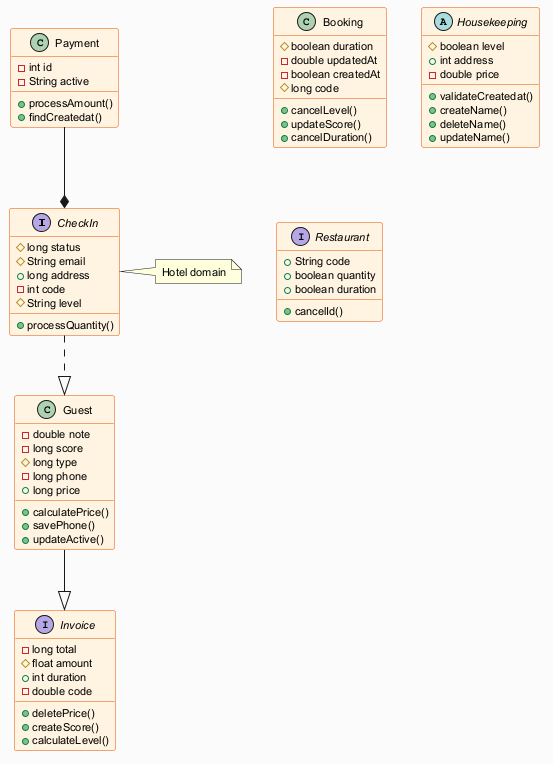

The diagram above was rendered by PlantUML. Its source (embedded in the PNG):
@startuml
skinparam backgroundColor #FAFAFA
skinparam classBackgroundColor #FFF3E0
skinparam classBorderColor #E65100
skinparam defaultFontSize 11
interface CheckIn {
  #long status
  #String email
  +long address
  -int code
  #String level
  +processQuantity()
}
interface Invoice {
  -long total
  #float amount
  +int duration
  -double code
  +deletePrice()
  +createScore()
  +calculateLevel()
}
class Payment {
  -int id
  -String active
  +processAmount()
  +findCreatedat()
}
class Booking {
  #boolean duration
  -double updatedAt
  -boolean createdAt
  #long code
  +cancelLevel()
  +updateScore()
  +cancelDuration()
}
class Guest {
  -double note
  -long score
  #long type
  -long phone
  +long price
  +calculatePrice()
  +savePhone()
  +updateActive()
}
abstract class Housekeeping {
  #boolean level
  +int address
  -double price
  +validateCreatedat()
  +createName()
  +deleteName()
  +updateName()
}
interface Restaurant {
  +String code
  +boolean quantity
  +boolean duration
  +cancelId()
}
Guest --|> Invoice
Payment --* CheckIn
CheckIn ..|> Guest
note right of CheckIn : Hotel domain
@enduml